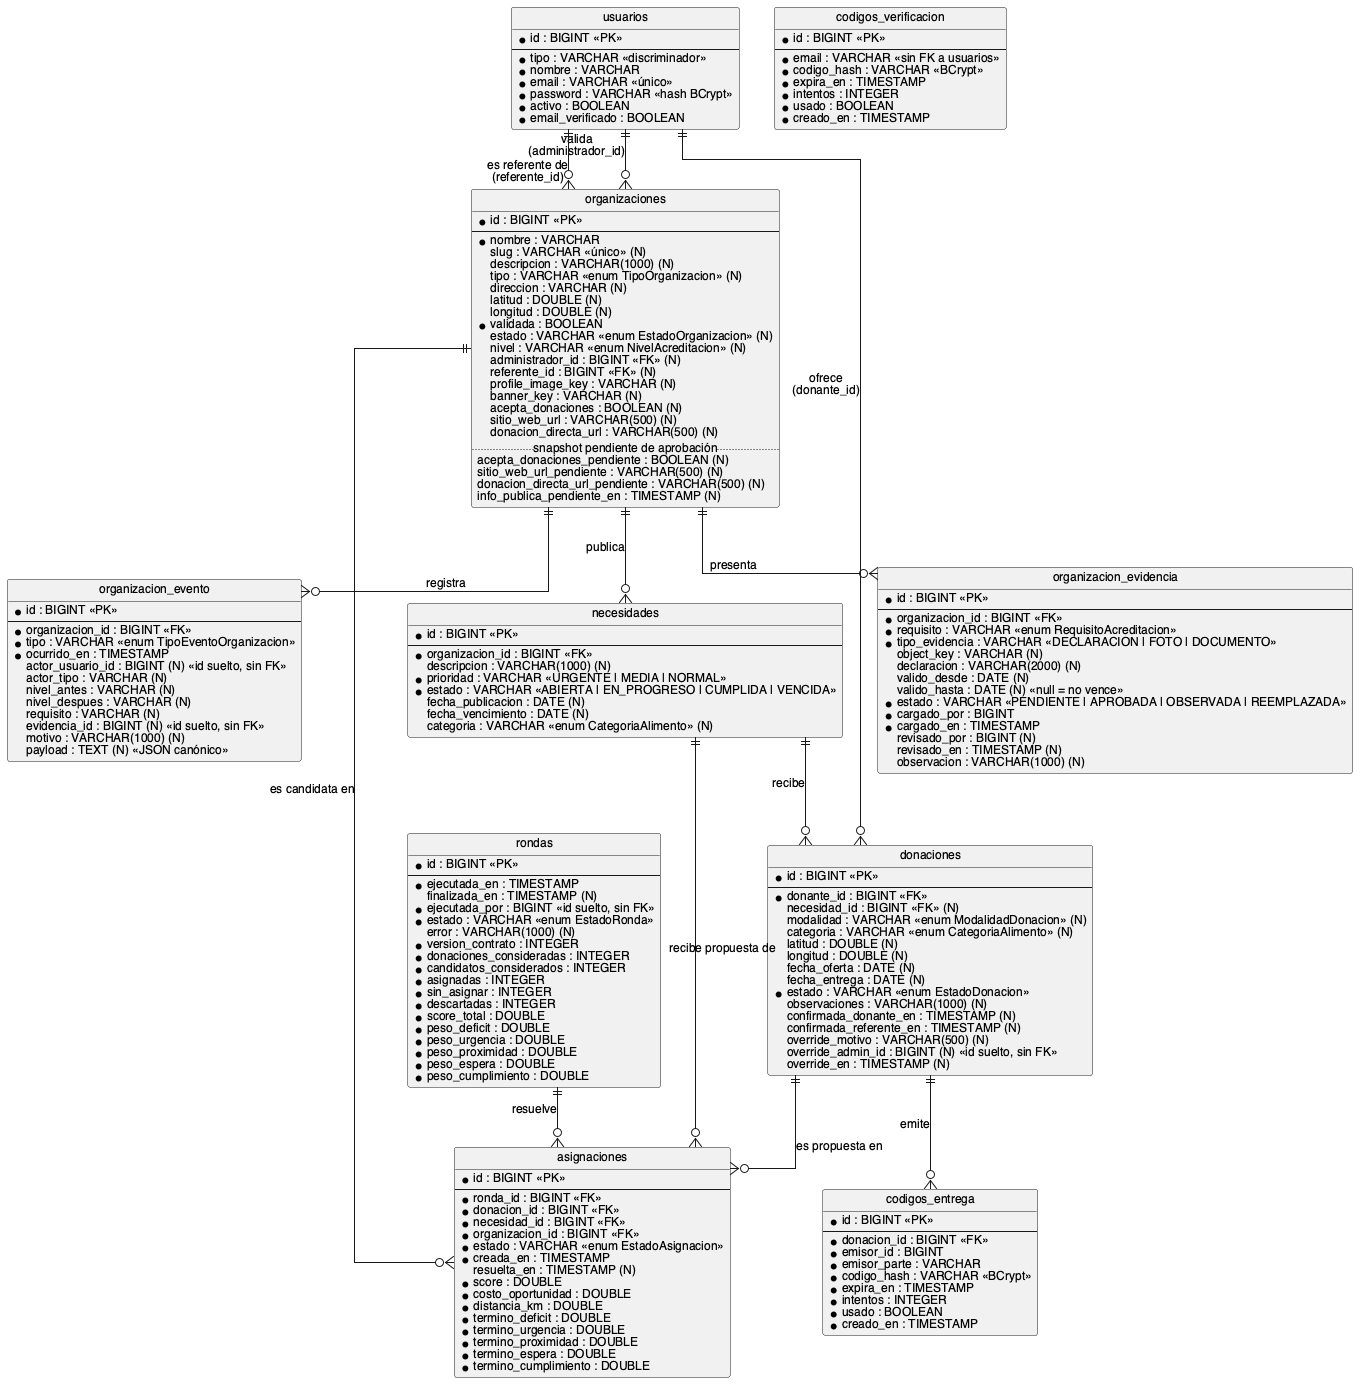

The diagram above was rendered by PlantUML. Its source (embedded in the PNG):
@startuml
hide circle
skinparam linetype ortho
skinparam shadowing false
skinparam defaultFontName Helvetica
skinparam defaultFontSize 12
skinparam entity {
  BackgroundColor #FFFFFF
  BorderColor #444444
  FontColor #111111
}

entity "usuarios" as usuarios {
  * id : BIGINT <<PK>>
  --
  * tipo : VARCHAR <<discriminador>>
  * nombre : VARCHAR
  * email : VARCHAR <<único>>
  * password : VARCHAR <<hash BCrypt>>
  * activo : BOOLEAN
  * email_verificado : BOOLEAN
}

entity "organizaciones" as organizaciones {
  * id : BIGINT <<PK>>
  --
  * nombre : VARCHAR
  slug : VARCHAR <<único>> (N)
  descripcion : VARCHAR(1000) (N)
  tipo : VARCHAR <<enum TipoOrganizacion>> (N)
  direccion : VARCHAR (N)
  latitud : DOUBLE (N)
  longitud : DOUBLE (N)
  * validada : BOOLEAN
  estado : VARCHAR <<enum EstadoOrganizacion>> (N)
  nivel : VARCHAR <<enum NivelAcreditacion>> (N)
  administrador_id : BIGINT <<FK>> (N)
  referente_id : BIGINT <<FK>> (N)
  profile_image_key : VARCHAR (N)
  banner_key : VARCHAR (N)
  acepta_donaciones : BOOLEAN (N)
  sitio_web_url : VARCHAR(500) (N)
  donacion_directa_url : VARCHAR(500) (N)
  .. snapshot pendiente de aprobación ..
  acepta_donaciones_pendiente : BOOLEAN (N)
  sitio_web_url_pendiente : VARCHAR(500) (N)
  donacion_directa_url_pendiente : VARCHAR(500) (N)
  info_publica_pendiente_en : TIMESTAMP (N)
}

entity "organizacion_evidencia" as evidencia {
  * id : BIGINT <<PK>>
  --
  * organizacion_id : BIGINT <<FK>>
  * requisito : VARCHAR <<enum RequisitoAcreditacion>>
  * tipo_evidencia : VARCHAR <<DECLARACION | FOTO | DOCUMENTO>>
  object_key : VARCHAR (N)
  declaracion : VARCHAR(2000) (N)
  valido_desde : DATE (N)
  valido_hasta : DATE (N) <<null = no vence>>
  * estado : VARCHAR <<PENDIENTE | APROBADA | OBSERVADA | REEMPLAZADA>>
  * cargado_por : BIGINT
  * cargado_en : TIMESTAMP
  revisado_por : BIGINT (N)
  revisado_en : TIMESTAMP (N)
  observacion : VARCHAR(1000) (N)
}

entity "organizacion_evento" as evento {
  * id : BIGINT <<PK>>
  --
  * organizacion_id : BIGINT <<FK>>
  * tipo : VARCHAR <<enum TipoEventoOrganizacion>>
  * ocurrido_en : TIMESTAMP
  actor_usuario_id : BIGINT (N) <<id suelto, sin FK>>
  actor_tipo : VARCHAR (N)
  nivel_antes : VARCHAR (N)
  nivel_despues : VARCHAR (N)
  requisito : VARCHAR (N)
  evidencia_id : BIGINT (N) <<id suelto, sin FK>>
  motivo : VARCHAR(1000) (N)
  payload : TEXT (N) <<JSON canónico>>
}

entity "necesidades" as necesidades {
  * id : BIGINT <<PK>>
  --
  * organizacion_id : BIGINT <<FK>>
  descripcion : VARCHAR(1000) (N)
  * prioridad : VARCHAR <<URGENTE | MEDIA | NORMAL>>
  * estado : VARCHAR <<ABIERTA | EN_PROGRESO | CUMPLIDA | VENCIDA>>
  fecha_publicacion : DATE (N)
  fecha_vencimiento : DATE (N)
  categoria : VARCHAR <<enum CategoriaAlimento>> (N)
}

entity "donaciones" as donaciones {
  * id : BIGINT <<PK>>
  --
  * donante_id : BIGINT <<FK>>
  necesidad_id : BIGINT <<FK>> (N)
  modalidad : VARCHAR <<enum ModalidadDonacion>> (N)
  categoria : VARCHAR <<enum CategoriaAlimento>> (N)
  latitud : DOUBLE (N)
  longitud : DOUBLE (N)
  fecha_oferta : DATE (N)
  fecha_entrega : DATE (N)
  * estado : VARCHAR <<enum EstadoDonacion>>
  observaciones : VARCHAR(1000) (N)
  confirmada_donante_en : TIMESTAMP (N)
  confirmada_referente_en : TIMESTAMP (N)
  override_motivo : VARCHAR(500) (N)
  override_admin_id : BIGINT (N) <<id suelto, sin FK>>
  override_en : TIMESTAMP (N)
}

entity "codigos_verificacion" as otp {
  * id : BIGINT <<PK>>
  --
  * email : VARCHAR <<sin FK a usuarios>>
  * codigo_hash : VARCHAR <<BCrypt>>
  * expira_en : TIMESTAMP
  * intentos : INTEGER
  * usado : BOOLEAN
  * creado_en : TIMESTAMP
}

entity "codigos_entrega" as codigoEntrega {
  * id : BIGINT <<PK>>
  --
  * donacion_id : BIGINT <<FK>>
  * emisor_id : BIGINT
  * emisor_parte : VARCHAR
  * codigo_hash : VARCHAR <<BCrypt>>
  * expira_en : TIMESTAMP
  * intentos : INTEGER
  * usado : BOOLEAN
  * creado_en : TIMESTAMP
}

entity "rondas" as rondas {
  * id : BIGINT <<PK>>
  --
  * ejecutada_en : TIMESTAMP
  finalizada_en : TIMESTAMP (N)
  * ejecutada_por : BIGINT <<id suelto, sin FK>>
  * estado : VARCHAR <<enum EstadoRonda>>
  error : VARCHAR(1000) (N)
  * version_contrato : INTEGER
  * donaciones_consideradas : INTEGER
  * candidatos_considerados : INTEGER
  * asignadas : INTEGER
  * sin_asignar : INTEGER
  * descartadas : INTEGER
  * score_total : DOUBLE
  * peso_deficit : DOUBLE
  * peso_urgencia : DOUBLE
  * peso_proximidad : DOUBLE
  * peso_espera : DOUBLE
  * peso_cumplimiento : DOUBLE
}

entity "asignaciones" as asignaciones {
  * id : BIGINT <<PK>>
  --
  * ronda_id : BIGINT <<FK>>
  * donacion_id : BIGINT <<FK>>
  * necesidad_id : BIGINT <<FK>>
  * organizacion_id : BIGINT <<FK>>
  * estado : VARCHAR <<enum EstadoAsignacion>>
  * creada_en : TIMESTAMP
  resuelta_en : TIMESTAMP (N)
  * score : DOUBLE
  * costo_oportunidad : DOUBLE
  * distancia_km : DOUBLE
  * termino_deficit : DOUBLE
  * termino_urgencia : DOUBLE
  * termino_proximidad : DOUBLE
  * termino_espera : DOUBLE
  * termino_cumplimiento : DOUBLE
}

usuarios ||--o{ organizaciones : "valida\n(administrador_id)"
usuarios ||--o{ organizaciones : "es referente de\n(referente_id)"
organizaciones ||--o{ necesidades : "publica"
necesidades ||--o{ donaciones : "recibe"
usuarios ||--o{ donaciones : "ofrece\n(donante_id)"
organizaciones ||--o{ evidencia : "presenta"
organizaciones ||--o{ evento : "registra"
donaciones ||--o{ codigoEntrega : "emite"
rondas ||--o{ asignaciones : "resuelve"
donaciones ||--o{ asignaciones : "es propuesta en"
necesidades ||--o{ asignaciones : "recibe propuesta de"
organizaciones ||--o{ asignaciones : "es candidata en"

@enduml